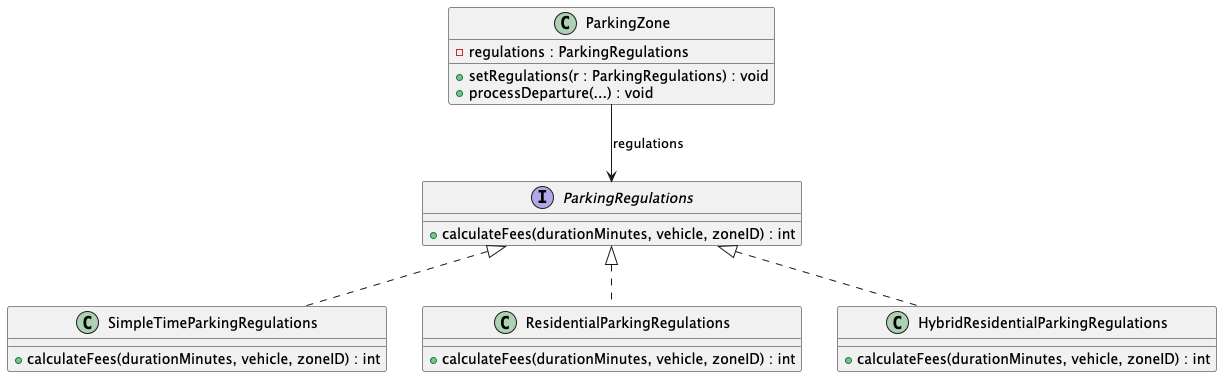

The diagram above was rendered by PlantUML. Its source (embedded in the PNG):
@startuml
class ParkingZone {
  -regulations : ParkingRegulations
  +setRegulations(r : ParkingRegulations) : void
  +processDeparture(...) : void
}

interface ParkingRegulations {
  +calculateFees(durationMinutes, vehicle, zoneID) : int
}

class SimpleTimeParkingRegulations {
  +calculateFees(durationMinutes, vehicle, zoneID) : int
}

class ResidentialParkingRegulations {
  +calculateFees(durationMinutes, vehicle, zoneID) : int
}

class HybridResidentialParkingRegulations {
  +calculateFees(durationMinutes, vehicle, zoneID) : int
}

ParkingZone --> ParkingRegulations : regulations
ParkingRegulations <|.. SimpleTimeParkingRegulations
ParkingRegulations <|.. ResidentialParkingRegulations
ParkingRegulations <|.. HybridResidentialParkingRegulations
@enduml